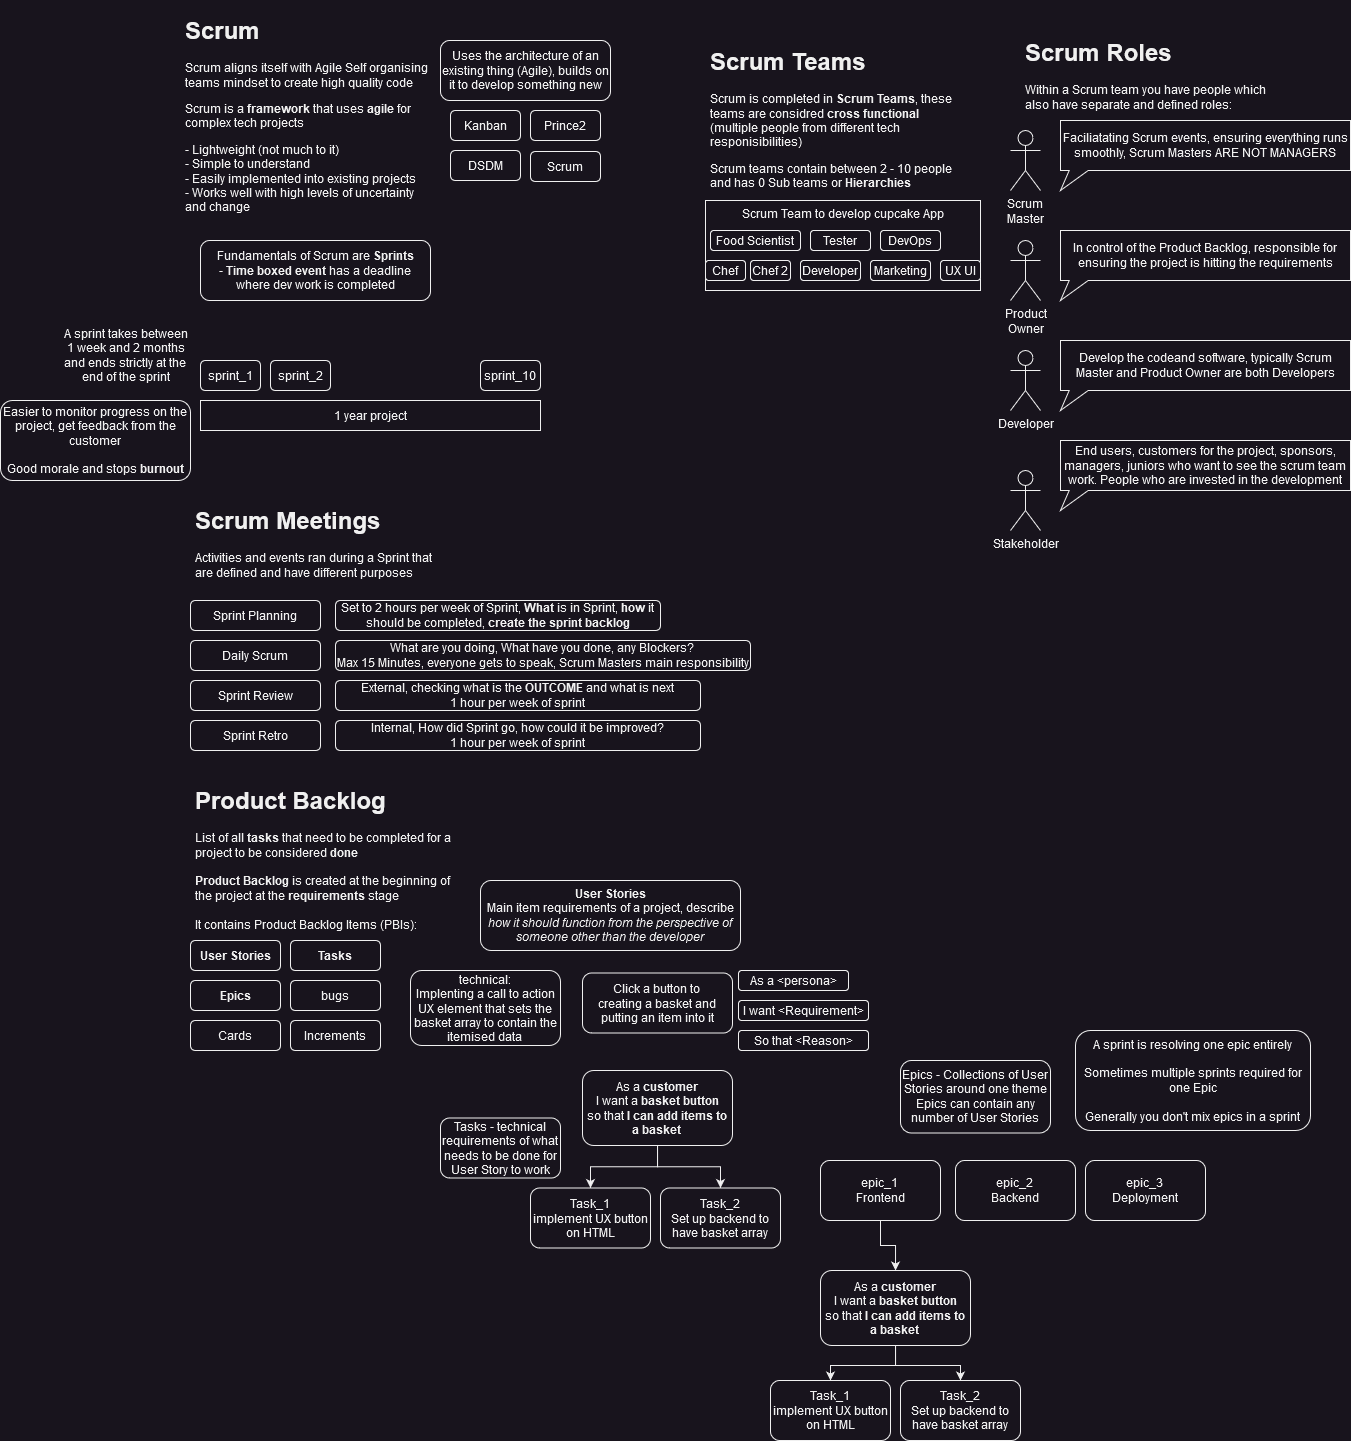

The diagram above was exported from draw.io. Its source (the exported page's mxGraphModel, read from the mxfile embedded in the PNG):
<mxGraphModel dx="1646" dy="431" grid="1" gridSize="10" guides="1" tooltips="1" connect="1" arrows="1" fold="1" page="1" pageScale="1" pageWidth="827" pageHeight="1169" math="0" shadow="0">
  <root>
    <mxCell id="0" />
    <mxCell id="1" parent="0" />
    <mxCell id="dx8sVmexayFB3qLmT8dH-1" value="&lt;h1&gt;Scrum&lt;/h1&gt;&lt;p&gt;Scrum aligns itself with Agile Self organising teams mindset to create high quality code &lt;br&gt;&lt;/p&gt;&lt;p&gt;Scrum is a &lt;b&gt;framework &lt;/b&gt;that uses &lt;b&gt;agile &lt;/b&gt;for complex tech projects&lt;/p&gt;&lt;p&gt;- Lightweight (not much to it)&lt;br&gt;- Simple to understand &lt;br&gt;- Easily implemented into existing projects&lt;br&gt;- Works well with high levels of uncertainty and change&lt;br&gt;&lt;/p&gt;" style="text;html=1;strokeColor=none;fillColor=none;spacing=5;spacingTop=-20;whiteSpace=wrap;overflow=hidden;rounded=0;" vertex="1" parent="1">
      <mxGeometry x="10" y="10" width="260" height="220" as="geometry" />
    </mxCell>
    <mxCell id="dx8sVmexayFB3qLmT8dH-2" value="Uses the architecture of an existing thing (Agile), builds on it to develop something new" style="rounded=1;whiteSpace=wrap;html=1;" vertex="1" parent="1">
      <mxGeometry x="270" y="40" width="170" height="60" as="geometry" />
    </mxCell>
    <mxCell id="dx8sVmexayFB3qLmT8dH-3" value="Kanban" style="rounded=1;whiteSpace=wrap;html=1;" vertex="1" parent="1">
      <mxGeometry x="280" y="110" width="70" height="30" as="geometry" />
    </mxCell>
    <mxCell id="dx8sVmexayFB3qLmT8dH-4" value="Prince2" style="rounded=1;whiteSpace=wrap;html=1;" vertex="1" parent="1">
      <mxGeometry x="360" y="110" width="70" height="30" as="geometry" />
    </mxCell>
    <mxCell id="dx8sVmexayFB3qLmT8dH-5" value="DSDM" style="rounded=1;whiteSpace=wrap;html=1;" vertex="1" parent="1">
      <mxGeometry x="280" y="150" width="70" height="30" as="geometry" />
    </mxCell>
    <mxCell id="dx8sVmexayFB3qLmT8dH-6" value="Scrum" style="rounded=1;whiteSpace=wrap;html=1;" vertex="1" parent="1">
      <mxGeometry x="360" y="151" width="70" height="30" as="geometry" />
    </mxCell>
    <mxCell id="dx8sVmexayFB3qLmT8dH-7" value="&lt;div&gt;Fundamentals of Scrum are &lt;b&gt;Sprints&lt;/b&gt;&lt;/div&gt;- &lt;b&gt;Time boxed event &lt;/b&gt;has a deadline where dev work is completed " style="rounded=1;whiteSpace=wrap;html=1;" vertex="1" parent="1">
      <mxGeometry x="30" y="240" width="230" height="60" as="geometry" />
    </mxCell>
    <mxCell id="dx8sVmexayFB3qLmT8dH-8" value="1 year project" style="rounded=0;whiteSpace=wrap;html=1;" vertex="1" parent="1">
      <mxGeometry x="30" y="400" width="340" height="30" as="geometry" />
    </mxCell>
    <mxCell id="dx8sVmexayFB3qLmT8dH-9" value="sprint_1" style="rounded=1;whiteSpace=wrap;html=1;" vertex="1" parent="1">
      <mxGeometry x="30" y="360" width="60" height="30" as="geometry" />
    </mxCell>
    <mxCell id="dx8sVmexayFB3qLmT8dH-10" value="sprint_2" style="rounded=1;whiteSpace=wrap;html=1;" vertex="1" parent="1">
      <mxGeometry x="100" y="360" width="60" height="30" as="geometry" />
    </mxCell>
    <mxCell id="dx8sVmexayFB3qLmT8dH-11" value="sprint_10" style="rounded=1;whiteSpace=wrap;html=1;" vertex="1" parent="1">
      <mxGeometry x="310" y="360" width="60" height="30" as="geometry" />
    </mxCell>
    <mxCell id="dx8sVmexayFB3qLmT8dH-12" value="A sprint takes between &lt;br&gt;&lt;div&gt;1 week and 2 months&lt;/div&gt;&lt;div&gt;and ends strictly at the &lt;br&gt;&lt;/div&gt;&lt;div&gt;end of the sprint&lt;/div&gt;" style="text;html=1;align=center;verticalAlign=middle;resizable=0;points=[];autosize=1;strokeColor=none;fillColor=none;" vertex="1" parent="1">
      <mxGeometry x="-120" y="320" width="150" height="70" as="geometry" />
    </mxCell>
    <mxCell id="dx8sVmexayFB3qLmT8dH-13" value="Easier to monitor progress on the project, get feedback from the customer &lt;br&gt;&lt;br&gt;Good morale and stops &lt;b&gt;burnout&lt;/b&gt;" style="rounded=1;whiteSpace=wrap;html=1;" vertex="1" parent="1">
      <mxGeometry x="-170" y="400" width="190" height="80" as="geometry" />
    </mxCell>
    <mxCell id="dx8sVmexayFB3qLmT8dH-14" value="&lt;h1&gt;Scrum Teams&lt;br&gt;&lt;/h1&gt;&lt;p&gt;Scrum is completed in &lt;b&gt;Scrum Teams&lt;/b&gt;, these teams are considred &lt;b&gt;cross functional&lt;/b&gt; (multiple people from different tech responisibilities)&lt;br&gt;&lt;/p&gt;&lt;div&gt;Scrum teams contain between 2 - 10 people and has 0 Sub teams or &lt;b&gt;Hierarchies&lt;/b&gt;&lt;br&gt;&lt;/div&gt;" style="text;html=1;strokeColor=none;fillColor=none;spacing=5;spacingTop=-20;whiteSpace=wrap;overflow=hidden;rounded=0;" vertex="1" parent="1">
      <mxGeometry x="535" y="41" width="250" height="149" as="geometry" />
    </mxCell>
    <mxCell id="dx8sVmexayFB3qLmT8dH-15" value="Scrum Team to develop cupcake App" style="rounded=0;whiteSpace=wrap;html=1;verticalAlign=top;" vertex="1" parent="1">
      <mxGeometry x="535" y="200" width="275" height="90" as="geometry" />
    </mxCell>
    <mxCell id="dx8sVmexayFB3qLmT8dH-16" value="Food Scientist" style="rounded=1;whiteSpace=wrap;html=1;" vertex="1" parent="1">
      <mxGeometry x="540" y="230" width="90" height="20" as="geometry" />
    </mxCell>
    <mxCell id="dx8sVmexayFB3qLmT8dH-17" value="Chef" style="rounded=1;whiteSpace=wrap;html=1;" vertex="1" parent="1">
      <mxGeometry x="535" y="260" width="40" height="20" as="geometry" />
    </mxCell>
    <mxCell id="dx8sVmexayFB3qLmT8dH-18" value="Developer" style="rounded=1;whiteSpace=wrap;html=1;" vertex="1" parent="1">
      <mxGeometry x="630" y="260" width="60" height="20" as="geometry" />
    </mxCell>
    <mxCell id="dx8sVmexayFB3qLmT8dH-19" value="Tester" style="rounded=1;whiteSpace=wrap;html=1;" vertex="1" parent="1">
      <mxGeometry x="640" y="230" width="60" height="20" as="geometry" />
    </mxCell>
    <mxCell id="dx8sVmexayFB3qLmT8dH-20" value="Marketing" style="rounded=1;whiteSpace=wrap;html=1;" vertex="1" parent="1">
      <mxGeometry x="700" y="260" width="60" height="20" as="geometry" />
    </mxCell>
    <mxCell id="dx8sVmexayFB3qLmT8dH-21" value="DevOps" style="rounded=1;whiteSpace=wrap;html=1;" vertex="1" parent="1">
      <mxGeometry x="710" y="230" width="60" height="20" as="geometry" />
    </mxCell>
    <mxCell id="dx8sVmexayFB3qLmT8dH-22" value="UX UI" style="rounded=1;whiteSpace=wrap;html=1;" vertex="1" parent="1">
      <mxGeometry x="770" y="260" width="40" height="20" as="geometry" />
    </mxCell>
    <mxCell id="dx8sVmexayFB3qLmT8dH-23" value="Chef 2" style="rounded=1;whiteSpace=wrap;html=1;" vertex="1" parent="1">
      <mxGeometry x="580" y="260" width="40" height="20" as="geometry" />
    </mxCell>
    <mxCell id="dx8sVmexayFB3qLmT8dH-25" value="&lt;h1&gt;Scrum Roles&lt;br&gt;&lt;/h1&gt;Within a Scrum team you have people which also have separate and defined roles:" style="text;html=1;strokeColor=none;fillColor=none;spacing=5;spacingTop=-20;whiteSpace=wrap;overflow=hidden;rounded=0;" vertex="1" parent="1">
      <mxGeometry x="850" y="32" width="250" height="88" as="geometry" />
    </mxCell>
    <mxCell id="dx8sVmexayFB3qLmT8dH-26" value="&lt;div&gt;Scrum &lt;br&gt;&lt;/div&gt;&lt;div&gt;Master&lt;/div&gt;" style="shape=umlActor;verticalLabelPosition=bottom;verticalAlign=top;html=1;outlineConnect=0;" vertex="1" parent="1">
      <mxGeometry x="840" y="130" width="30" height="60" as="geometry" />
    </mxCell>
    <mxCell id="dx8sVmexayFB3qLmT8dH-27" value="Faciliatating Scrum events, ensuring everything runs smoothly, Scrum Masters ARE NOT MANAGERS" style="shape=callout;whiteSpace=wrap;html=1;perimeter=calloutPerimeter;size=20;position=0.03;position2=0;base=19;" vertex="1" parent="1">
      <mxGeometry x="890" y="120" width="290" height="70" as="geometry" />
    </mxCell>
    <mxCell id="dx8sVmexayFB3qLmT8dH-28" value="Product &lt;br&gt;Owner" style="shape=umlActor;verticalLabelPosition=bottom;verticalAlign=top;html=1;outlineConnect=0;" vertex="1" parent="1">
      <mxGeometry x="840" y="240" width="30" height="60" as="geometry" />
    </mxCell>
    <mxCell id="dx8sVmexayFB3qLmT8dH-29" value="In control of the Product Backlog, responsible for ensuring the project is hitting the requirements " style="shape=callout;whiteSpace=wrap;html=1;perimeter=calloutPerimeter;size=20;position=0.03;position2=0;base=19;" vertex="1" parent="1">
      <mxGeometry x="890" y="230" width="290" height="70" as="geometry" />
    </mxCell>
    <mxCell id="dx8sVmexayFB3qLmT8dH-30" value="Developer" style="shape=umlActor;verticalLabelPosition=bottom;verticalAlign=top;html=1;outlineConnect=0;" vertex="1" parent="1">
      <mxGeometry x="840" y="350" width="30" height="60" as="geometry" />
    </mxCell>
    <mxCell id="dx8sVmexayFB3qLmT8dH-31" value="Develop the codeand software, typically Scrum Master and Product Owner are both Developers" style="shape=callout;whiteSpace=wrap;html=1;perimeter=calloutPerimeter;size=20;position=0.03;position2=0;base=19;" vertex="1" parent="1">
      <mxGeometry x="890" y="340" width="290" height="70" as="geometry" />
    </mxCell>
    <mxCell id="dx8sVmexayFB3qLmT8dH-33" value="Stakeholder" style="shape=umlActor;verticalLabelPosition=bottom;verticalAlign=top;html=1;outlineConnect=0;" vertex="1" parent="1">
      <mxGeometry x="840" y="470" width="30" height="60" as="geometry" />
    </mxCell>
    <mxCell id="dx8sVmexayFB3qLmT8dH-34" value="End users, customers for the project, sponsors, managers, juniors who want to see the scrum team work. People who are invested in the development" style="shape=callout;whiteSpace=wrap;html=1;perimeter=calloutPerimeter;size=20;position=0.03;position2=0;base=19;" vertex="1" parent="1">
      <mxGeometry x="890" y="440" width="290" height="70" as="geometry" />
    </mxCell>
    <mxCell id="dx8sVmexayFB3qLmT8dH-35" value="&lt;h1&gt;Scrum Meetings&lt;br&gt;&lt;/h1&gt;&lt;p&gt;Activities and events ran during a Sprint that are defined and have different purposes&lt;br&gt;&lt;/p&gt;" style="text;html=1;strokeColor=none;fillColor=none;spacing=5;spacingTop=-20;whiteSpace=wrap;overflow=hidden;rounded=0;" vertex="1" parent="1">
      <mxGeometry x="20" y="500" width="265" height="90" as="geometry" />
    </mxCell>
    <mxCell id="dx8sVmexayFB3qLmT8dH-36" value="Sprint Retro" style="rounded=1;whiteSpace=wrap;html=1;" vertex="1" parent="1">
      <mxGeometry x="20" y="720" width="130" height="30" as="geometry" />
    </mxCell>
    <mxCell id="dx8sVmexayFB3qLmT8dH-37" value="Sprint Review" style="rounded=1;whiteSpace=wrap;html=1;" vertex="1" parent="1">
      <mxGeometry x="20" y="680" width="130" height="30" as="geometry" />
    </mxCell>
    <mxCell id="dx8sVmexayFB3qLmT8dH-38" value="Sprint Planning" style="rounded=1;whiteSpace=wrap;html=1;" vertex="1" parent="1">
      <mxGeometry x="20" y="600" width="130" height="30" as="geometry" />
    </mxCell>
    <mxCell id="dx8sVmexayFB3qLmT8dH-39" value="Daily Scrum" style="rounded=1;whiteSpace=wrap;html=1;" vertex="1" parent="1">
      <mxGeometry x="20" y="640" width="130" height="30" as="geometry" />
    </mxCell>
    <mxCell id="dx8sVmexayFB3qLmT8dH-40" value="Set to 2 hours per week of Sprint, &lt;b&gt;What &lt;/b&gt;is in Sprint, &lt;b&gt;how &lt;/b&gt;it should be completed, &lt;b&gt;create the sprint backlog&lt;/b&gt;" style="rounded=1;whiteSpace=wrap;html=1;" vertex="1" parent="1">
      <mxGeometry x="165" y="600" width="325" height="30" as="geometry" />
    </mxCell>
    <mxCell id="dx8sVmexayFB3qLmT8dH-41" value="What are you doing, What have you done, any Blockers? &lt;br&gt;Max 15 Minutes, everyone gets to speak, Scrum Masters main responsibility " style="rounded=1;whiteSpace=wrap;html=1;" vertex="1" parent="1">
      <mxGeometry x="165" y="640" width="415" height="30" as="geometry" />
    </mxCell>
    <mxCell id="dx8sVmexayFB3qLmT8dH-42" value="External, checking what is the &lt;b&gt;OUTCOME &lt;/b&gt;and what is next &lt;br&gt;1 hour per week of sprint" style="rounded=1;whiteSpace=wrap;html=1;" vertex="1" parent="1">
      <mxGeometry x="165" y="680" width="365" height="30" as="geometry" />
    </mxCell>
    <mxCell id="dx8sVmexayFB3qLmT8dH-43" value="Internal, How did Sprint go, how could it be improved? &lt;br&gt;1 hour per week of sprint" style="rounded=1;whiteSpace=wrap;html=1;" vertex="1" parent="1">
      <mxGeometry x="165" y="720" width="365" height="30" as="geometry" />
    </mxCell>
    <mxCell id="dx8sVmexayFB3qLmT8dH-44" value="&lt;h1&gt;Product Backlog&lt;br&gt;&lt;/h1&gt;&lt;p&gt;List of all &lt;b&gt;tasks &lt;/b&gt;that need to be completed for a project to be considered &lt;b&gt;done&lt;br&gt;&lt;br&gt;Product Backlog &lt;/b&gt;is created at the beginning of the project at the &lt;b&gt;requirements &lt;/b&gt;stage&lt;br&gt;&lt;br&gt;It contains Product Backlog Items (PBIs):&lt;/p&gt;&lt;p&gt;&lt;br&gt;&lt;/p&gt;" style="text;html=1;strokeColor=none;fillColor=none;spacing=5;spacingTop=-20;whiteSpace=wrap;overflow=hidden;rounded=0;" vertex="1" parent="1">
      <mxGeometry x="20" y="780" width="265" height="180" as="geometry" />
    </mxCell>
    <mxCell id="dx8sVmexayFB3qLmT8dH-45" value="User Stories" style="rounded=1;whiteSpace=wrap;html=1;fontStyle=1" vertex="1" parent="1">
      <mxGeometry x="20" y="940" width="90" height="30" as="geometry" />
    </mxCell>
    <mxCell id="dx8sVmexayFB3qLmT8dH-46" value="Epics" style="rounded=1;whiteSpace=wrap;html=1;fontStyle=1" vertex="1" parent="1">
      <mxGeometry x="20" y="980" width="90" height="30" as="geometry" />
    </mxCell>
    <mxCell id="dx8sVmexayFB3qLmT8dH-47" value="Cards" style="rounded=1;whiteSpace=wrap;html=1;" vertex="1" parent="1">
      <mxGeometry x="20" y="1020" width="90" height="30" as="geometry" />
    </mxCell>
    <mxCell id="dx8sVmexayFB3qLmT8dH-48" value="Tasks" style="rounded=1;whiteSpace=wrap;html=1;fontStyle=1" vertex="1" parent="1">
      <mxGeometry x="120" y="940" width="90" height="30" as="geometry" />
    </mxCell>
    <mxCell id="dx8sVmexayFB3qLmT8dH-49" value="bugs" style="rounded=1;whiteSpace=wrap;html=1;" vertex="1" parent="1">
      <mxGeometry x="120" y="980" width="90" height="30" as="geometry" />
    </mxCell>
    <mxCell id="dx8sVmexayFB3qLmT8dH-50" value="Increments" style="rounded=1;whiteSpace=wrap;html=1;" vertex="1" parent="1">
      <mxGeometry x="120" y="1020" width="90" height="30" as="geometry" />
    </mxCell>
    <mxCell id="dx8sVmexayFB3qLmT8dH-51" value="&lt;div&gt;&lt;b&gt;User Stories&lt;/b&gt;&lt;/div&gt;Main item requirements of a project, describe &lt;i&gt;how it should function from the perspective of someone other than the developer&lt;/i&gt;" style="rounded=1;whiteSpace=wrap;html=1;" vertex="1" parent="1">
      <mxGeometry x="310" y="880" width="260" height="70" as="geometry" />
    </mxCell>
    <mxCell id="dx8sVmexayFB3qLmT8dH-52" value="&lt;div&gt;technical:&lt;/div&gt;&lt;div&gt;Implenting a call to action UX element that sets the basket array to contain the itemised data&lt;br&gt;&lt;/div&gt;" style="rounded=1;whiteSpace=wrap;html=1;" vertex="1" parent="1">
      <mxGeometry x="240" y="970" width="150" height="75" as="geometry" />
    </mxCell>
    <mxCell id="dx8sVmexayFB3qLmT8dH-53" value="&lt;div&gt;Click a button to&lt;br&gt;&lt;/div&gt;&lt;div&gt;creating a basket and putting an item into it&lt;/div&gt;" style="rounded=1;whiteSpace=wrap;html=1;" vertex="1" parent="1">
      <mxGeometry x="412" y="972.5" width="150" height="60" as="geometry" />
    </mxCell>
    <mxCell id="dx8sVmexayFB3qLmT8dH-54" value="As a &amp;lt;persona&amp;gt;" style="rounded=1;whiteSpace=wrap;html=1;" vertex="1" parent="1">
      <mxGeometry x="568" y="970" width="110" height="20" as="geometry" />
    </mxCell>
    <mxCell id="dx8sVmexayFB3qLmT8dH-55" value="I want &amp;lt;Requirement&amp;gt;" style="rounded=1;whiteSpace=wrap;html=1;" vertex="1" parent="1">
      <mxGeometry x="568" y="1000" width="130" height="20" as="geometry" />
    </mxCell>
    <mxCell id="dx8sVmexayFB3qLmT8dH-56" value="So that &amp;lt;Reason&amp;gt;" style="rounded=1;whiteSpace=wrap;html=1;" vertex="1" parent="1">
      <mxGeometry x="568" y="1030" width="130" height="20" as="geometry" />
    </mxCell>
    <mxCell id="dx8sVmexayFB3qLmT8dH-60" style="edgeStyle=orthogonalEdgeStyle;rounded=0;orthogonalLoop=1;jettySize=auto;html=1;" edge="1" parent="1" source="dx8sVmexayFB3qLmT8dH-57" target="dx8sVmexayFB3qLmT8dH-59">
      <mxGeometry relative="1" as="geometry" />
    </mxCell>
    <mxCell id="dx8sVmexayFB3qLmT8dH-63" style="edgeStyle=orthogonalEdgeStyle;rounded=0;orthogonalLoop=1;jettySize=auto;html=1;entryX=0.5;entryY=0;entryDx=0;entryDy=0;" edge="1" parent="1" source="dx8sVmexayFB3qLmT8dH-57" target="dx8sVmexayFB3qLmT8dH-62">
      <mxGeometry relative="1" as="geometry" />
    </mxCell>
    <mxCell id="dx8sVmexayFB3qLmT8dH-57" value="&lt;div&gt;As a &lt;b&gt;customer&lt;/b&gt; &lt;br&gt;&lt;/div&gt;&lt;div&gt;I want a &lt;b&gt;basket button&lt;/b&gt;&lt;/div&gt;&lt;div&gt;so that &lt;b&gt;I can add items to a basket&lt;br&gt;&lt;/b&gt; &lt;/div&gt;" style="rounded=1;whiteSpace=wrap;html=1;" vertex="1" parent="1">
      <mxGeometry x="412" y="1070" width="150" height="75" as="geometry" />
    </mxCell>
    <mxCell id="dx8sVmexayFB3qLmT8dH-58" value="Tasks - technical requirements of what needs to be done for User Story to work" style="rounded=1;whiteSpace=wrap;html=1;" vertex="1" parent="1">
      <mxGeometry x="270" y="1117.5" width="120" height="60" as="geometry" />
    </mxCell>
    <mxCell id="dx8sVmexayFB3qLmT8dH-59" value="Task_1&lt;br&gt;implement UX button on HTML" style="rounded=1;whiteSpace=wrap;html=1;" vertex="1" parent="1">
      <mxGeometry x="360" y="1187.5" width="120" height="60" as="geometry" />
    </mxCell>
    <mxCell id="dx8sVmexayFB3qLmT8dH-62" value="Task_2&lt;br&gt;Set up backend to have basket array" style="rounded=1;whiteSpace=wrap;html=1;" vertex="1" parent="1">
      <mxGeometry x="490" y="1187.5" width="120" height="60" as="geometry" />
    </mxCell>
    <mxCell id="dx8sVmexayFB3qLmT8dH-65" value="&lt;div&gt;Epics - Collections of User Stories around one theme&lt;/div&gt;Epics can contain any number of User Stories" style="rounded=1;whiteSpace=wrap;html=1;" vertex="1" parent="1">
      <mxGeometry x="730" y="1060" width="150" height="72.5" as="geometry" />
    </mxCell>
    <mxCell id="dx8sVmexayFB3qLmT8dH-71" style="edgeStyle=orthogonalEdgeStyle;rounded=0;orthogonalLoop=1;jettySize=auto;html=1;" edge="1" parent="1" source="dx8sVmexayFB3qLmT8dH-66" target="dx8sVmexayFB3qLmT8dH-70">
      <mxGeometry relative="1" as="geometry" />
    </mxCell>
    <mxCell id="dx8sVmexayFB3qLmT8dH-66" value="epic_1 &lt;br&gt;Frontend" style="rounded=1;whiteSpace=wrap;html=1;" vertex="1" parent="1">
      <mxGeometry x="650" y="1160" width="120" height="60" as="geometry" />
    </mxCell>
    <mxCell id="dx8sVmexayFB3qLmT8dH-67" value="epic_2&lt;br&gt;Backend" style="rounded=1;whiteSpace=wrap;html=1;" vertex="1" parent="1">
      <mxGeometry x="785" y="1160" width="120" height="60" as="geometry" />
    </mxCell>
    <mxCell id="dx8sVmexayFB3qLmT8dH-68" value="epic_3 &lt;br&gt;Deployment" style="rounded=1;whiteSpace=wrap;html=1;" vertex="1" parent="1">
      <mxGeometry x="915" y="1160" width="120" height="60" as="geometry" />
    </mxCell>
    <mxCell id="dx8sVmexayFB3qLmT8dH-74" style="edgeStyle=orthogonalEdgeStyle;rounded=0;orthogonalLoop=1;jettySize=auto;html=1;" edge="1" parent="1" source="dx8sVmexayFB3qLmT8dH-70" target="dx8sVmexayFB3qLmT8dH-72">
      <mxGeometry relative="1" as="geometry" />
    </mxCell>
    <mxCell id="dx8sVmexayFB3qLmT8dH-75" style="edgeStyle=orthogonalEdgeStyle;rounded=0;orthogonalLoop=1;jettySize=auto;html=1;" edge="1" parent="1" source="dx8sVmexayFB3qLmT8dH-70" target="dx8sVmexayFB3qLmT8dH-73">
      <mxGeometry relative="1" as="geometry" />
    </mxCell>
    <mxCell id="dx8sVmexayFB3qLmT8dH-70" value="&lt;div&gt;As a &lt;b&gt;customer&lt;/b&gt; &lt;br&gt;&lt;/div&gt;&lt;div&gt;I want a &lt;b&gt;basket button&lt;/b&gt;&lt;/div&gt;&lt;div&gt;so that &lt;b&gt;I can add items to a basket&lt;br&gt;&lt;/b&gt; &lt;/div&gt;" style="rounded=1;whiteSpace=wrap;html=1;" vertex="1" parent="1">
      <mxGeometry x="650" y="1270" width="150" height="75" as="geometry" />
    </mxCell>
    <mxCell id="dx8sVmexayFB3qLmT8dH-72" value="Task_1&lt;br&gt;implement UX button on HTML" style="rounded=1;whiteSpace=wrap;html=1;" vertex="1" parent="1">
      <mxGeometry x="600" y="1380" width="120" height="60" as="geometry" />
    </mxCell>
    <mxCell id="dx8sVmexayFB3qLmT8dH-73" value="Task_2&lt;br&gt;Set up backend to have basket array" style="rounded=1;whiteSpace=wrap;html=1;" vertex="1" parent="1">
      <mxGeometry x="730" y="1380" width="120" height="60" as="geometry" />
    </mxCell>
    <mxCell id="dx8sVmexayFB3qLmT8dH-76" value="&lt;div&gt;A sprint is resolving one epic entirely&lt;/div&gt;&lt;div&gt;&lt;br&gt;&lt;/div&gt;&lt;div&gt;Sometimes multiple sprints required for one Epic&lt;/div&gt;&lt;div&gt;&lt;br&gt;&lt;/div&gt;&lt;div&gt;Generally you don't mix epics in a sprint&lt;br&gt;&lt;/div&gt;" style="rounded=1;whiteSpace=wrap;html=1;" vertex="1" parent="1">
      <mxGeometry x="905" y="1030" width="235" height="100" as="geometry" />
    </mxCell>
  </root>
</mxGraphModel>